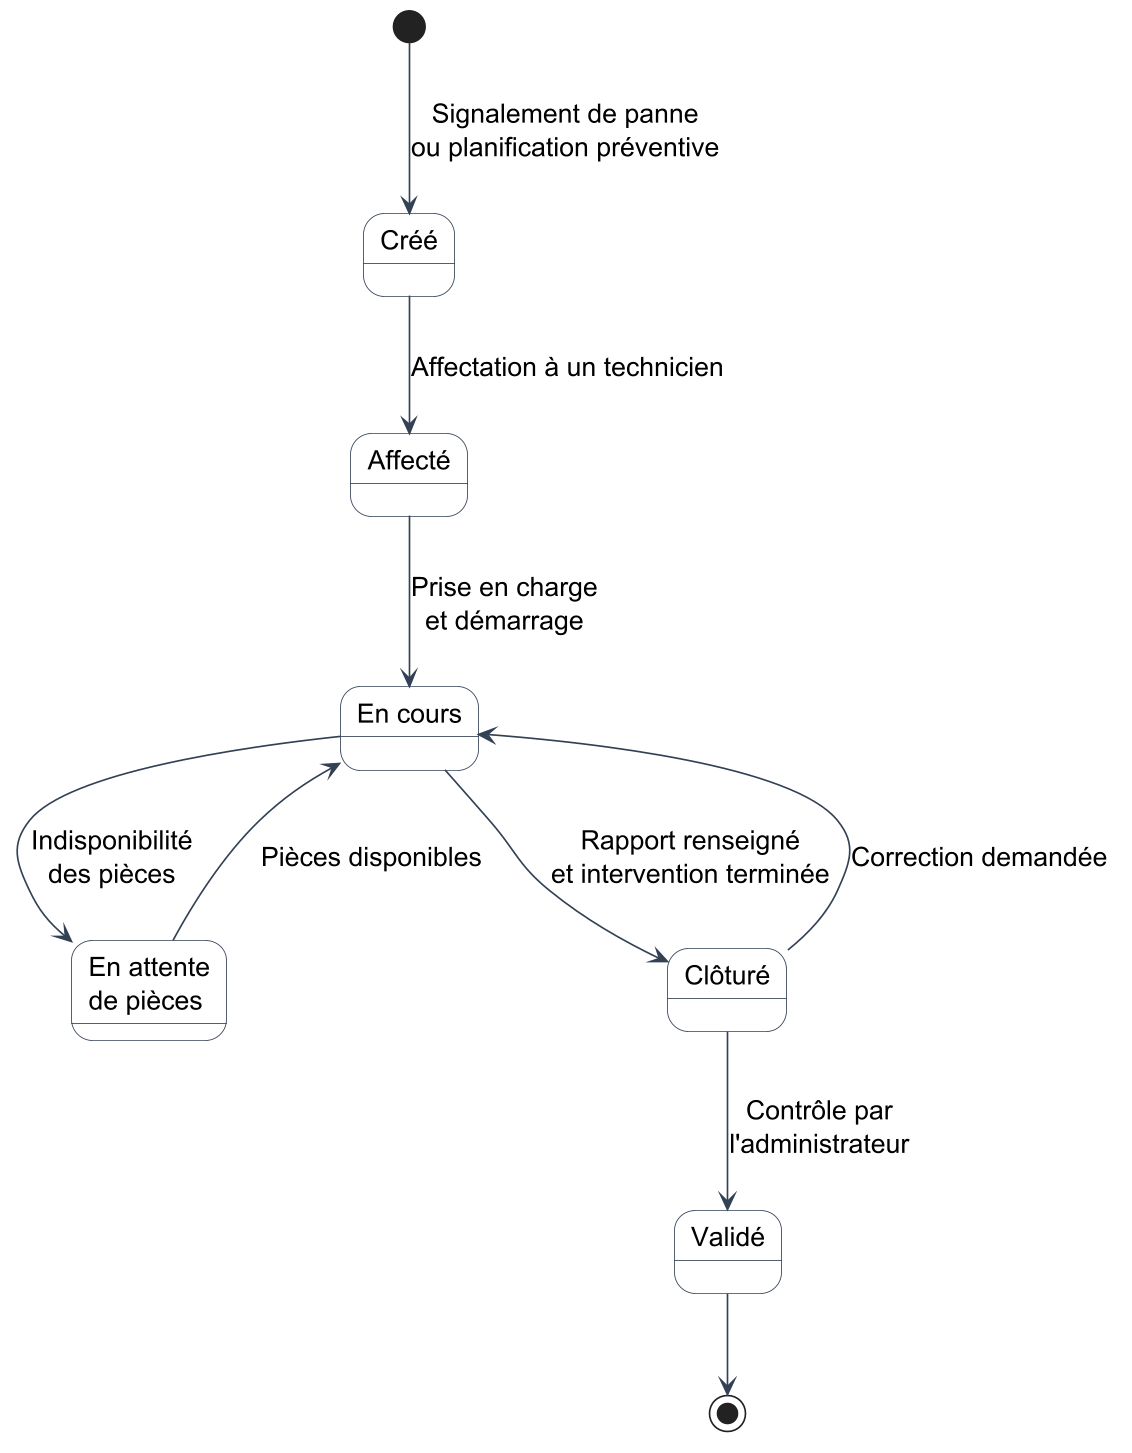

The diagram above was rendered by PlantUML. Its source (embedded in the PNG):
@startuml
skinparam dpi 160
skinparam shadowing false
skinparam defaultFontName SansSerif
skinparam defaultFontSize 16
skinparam ArrowColor #334155
skinparam StateBackgroundColor #F8FAFC
skinparam StateBorderColor #334155

state "Créé" as CREE
state "Affecté" as AFFECTE
state "En cours" as ENCOURS
state "En attente\nde pièces" as ATTENTE
state "Clôturé" as CLOTURE
state "Validé" as VALIDE

[*] --> CREE : Signalement de panne\nou planification préventive
CREE --> AFFECTE : Affectation à un technicien
AFFECTE --> ENCOURS : Prise en charge\net démarrage
ENCOURS --> ATTENTE : Indisponibilité\ndes pièces
ATTENTE --> ENCOURS : Pièces disponibles
ENCOURS --> CLOTURE : Rapport renseigné\net intervention terminée
CLOTURE --> VALIDE : Contrôle par\nl'administrateur
CLOTURE --> ENCOURS : Correction demandée
VALIDE --> [*]
@enduml